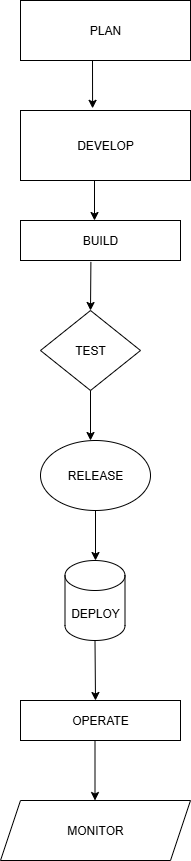

The diagram above was exported from draw.io. Its source (the exported page's mxGraphModel, read from the mxfile embedded in the PNG):
<mxGraphModel dx="1042" dy="562" grid="1" gridSize="10" guides="1" tooltips="1" connect="1" arrows="1" fold="1" page="1" pageScale="1" pageWidth="827" pageHeight="1169" math="0" shadow="0">
  <root>
    <mxCell id="0" />
    <mxCell id="1" parent="0" />
    <mxCell id="Fi4MyFdrnxJWqgUclj4S-4" value="" style="endArrow=classic;html=1;rounded=0;" edge="1" parent="1">
      <mxGeometry width="50" height="50" relative="1" as="geometry">
        <mxPoint x="424" y="350" as="sourcePoint" />
        <mxPoint x="424" y="390" as="targetPoint" />
      </mxGeometry>
    </mxCell>
    <mxCell id="Fi4MyFdrnxJWqgUclj4S-5" value="BUILD" style="rounded=0;whiteSpace=wrap;html=1;" vertex="1" parent="1">
      <mxGeometry x="350" y="390" width="160" height="40" as="geometry" />
    </mxCell>
    <mxCell id="Fi4MyFdrnxJWqgUclj4S-7" value="" style="endArrow=classic;html=1;rounded=0;exitX=0.44;exitY=1.035;exitDx=0;exitDy=0;exitPerimeter=0;" edge="1" parent="1" source="Fi4MyFdrnxJWqgUclj4S-5">
      <mxGeometry width="50" height="50" relative="1" as="geometry">
        <mxPoint x="390" y="490" as="sourcePoint" />
        <mxPoint x="420" y="480" as="targetPoint" />
      </mxGeometry>
    </mxCell>
    <mxCell id="Fi4MyFdrnxJWqgUclj4S-8" value="TEST" style="rhombus;whiteSpace=wrap;html=1;" vertex="1" parent="1">
      <mxGeometry x="370" y="480" width="100" height="80" as="geometry" />
    </mxCell>
    <mxCell id="Fi4MyFdrnxJWqgUclj4S-9" value="" style="endArrow=classic;html=1;rounded=0;exitX=0.5;exitY=1;exitDx=0;exitDy=0;" edge="1" parent="1" source="Fi4MyFdrnxJWqgUclj4S-8">
      <mxGeometry width="50" height="50" relative="1" as="geometry">
        <mxPoint x="420" y="570" as="sourcePoint" />
        <mxPoint x="420" y="610" as="targetPoint" />
      </mxGeometry>
    </mxCell>
    <mxCell id="Fi4MyFdrnxJWqgUclj4S-10" value="RELEASE" style="ellipse;whiteSpace=wrap;html=1;" vertex="1" parent="1">
      <mxGeometry x="370" y="610" width="110" height="70" as="geometry" />
    </mxCell>
    <mxCell id="Fi4MyFdrnxJWqgUclj4S-11" value="" style="endArrow=classic;html=1;rounded=0;exitX=0.5;exitY=1;exitDx=0;exitDy=0;" edge="1" parent="1" source="Fi4MyFdrnxJWqgUclj4S-10">
      <mxGeometry width="50" height="50" relative="1" as="geometry">
        <mxPoint x="390" y="860" as="sourcePoint" />
        <mxPoint x="425" y="730" as="targetPoint" />
      </mxGeometry>
    </mxCell>
    <mxCell id="Fi4MyFdrnxJWqgUclj4S-15" value="DEPLOY" style="shape=cylinder3;whiteSpace=wrap;html=1;boundedLbl=1;backgroundOutline=1;size=15;" vertex="1" parent="1">
      <mxGeometry x="394.5" y="730" width="60" height="80" as="geometry" />
    </mxCell>
    <mxCell id="Fi4MyFdrnxJWqgUclj4S-18" value="" style="endArrow=classic;html=1;rounded=0;" edge="1" parent="1">
      <mxGeometry width="50" height="50" relative="1" as="geometry">
        <mxPoint x="424.5" y="810" as="sourcePoint" />
        <mxPoint x="425" y="870" as="targetPoint" />
      </mxGeometry>
    </mxCell>
    <mxCell id="Fi4MyFdrnxJWqgUclj4S-20" style="edgeStyle=orthogonalEdgeStyle;rounded=0;orthogonalLoop=1;jettySize=auto;html=1;" edge="1" parent="1">
      <mxGeometry relative="1" as="geometry">
        <mxPoint x="420" y="290" as="targetPoint" />
        <mxPoint x="415" y="300" as="sourcePoint" />
      </mxGeometry>
    </mxCell>
    <mxCell id="Fi4MyFdrnxJWqgUclj4S-24" value="" style="endArrow=classic;html=1;rounded=0;entryX=0.456;entryY=-0.031;entryDx=0;entryDy=0;entryPerimeter=0;" edge="1" parent="1">
      <mxGeometry width="50" height="50" relative="1" as="geometry">
        <mxPoint x="422" y="230" as="sourcePoint" />
        <mxPoint x="422.0799999999999" y="277.83000000000004" as="targetPoint" />
      </mxGeometry>
    </mxCell>
    <mxCell id="Fi4MyFdrnxJWqgUclj4S-25" value="PLAN" style="rounded=0;whiteSpace=wrap;html=1;" vertex="1" parent="1">
      <mxGeometry x="350" y="170" width="170" height="60" as="geometry" />
    </mxCell>
    <mxCell id="Fi4MyFdrnxJWqgUclj4S-28" value="OPERATE" style="rounded=0;whiteSpace=wrap;html=1;" vertex="1" parent="1">
      <mxGeometry x="350" y="870" width="160" height="40" as="geometry" />
    </mxCell>
    <mxCell id="Fi4MyFdrnxJWqgUclj4S-30" value="DEVELOP" style="rounded=0;whiteSpace=wrap;html=1;" vertex="1" parent="1">
      <mxGeometry x="350" y="280" width="170" height="70" as="geometry" />
    </mxCell>
    <mxCell id="Fi4MyFdrnxJWqgUclj4S-34" value="" style="endArrow=classic;html=1;rounded=0;" edge="1" parent="1">
      <mxGeometry width="50" height="50" relative="1" as="geometry">
        <mxPoint x="424.5" y="910" as="sourcePoint" />
        <mxPoint x="424.5" y="970" as="targetPoint" />
      </mxGeometry>
    </mxCell>
    <mxCell id="Fi4MyFdrnxJWqgUclj4S-35" value="MONITOR" style="shape=parallelogram;perimeter=parallelogramPerimeter;whiteSpace=wrap;html=1;fixedSize=1;" vertex="1" parent="1">
      <mxGeometry x="330" y="970" width="190" height="60" as="geometry" />
    </mxCell>
  </root>
</mxGraphModel>